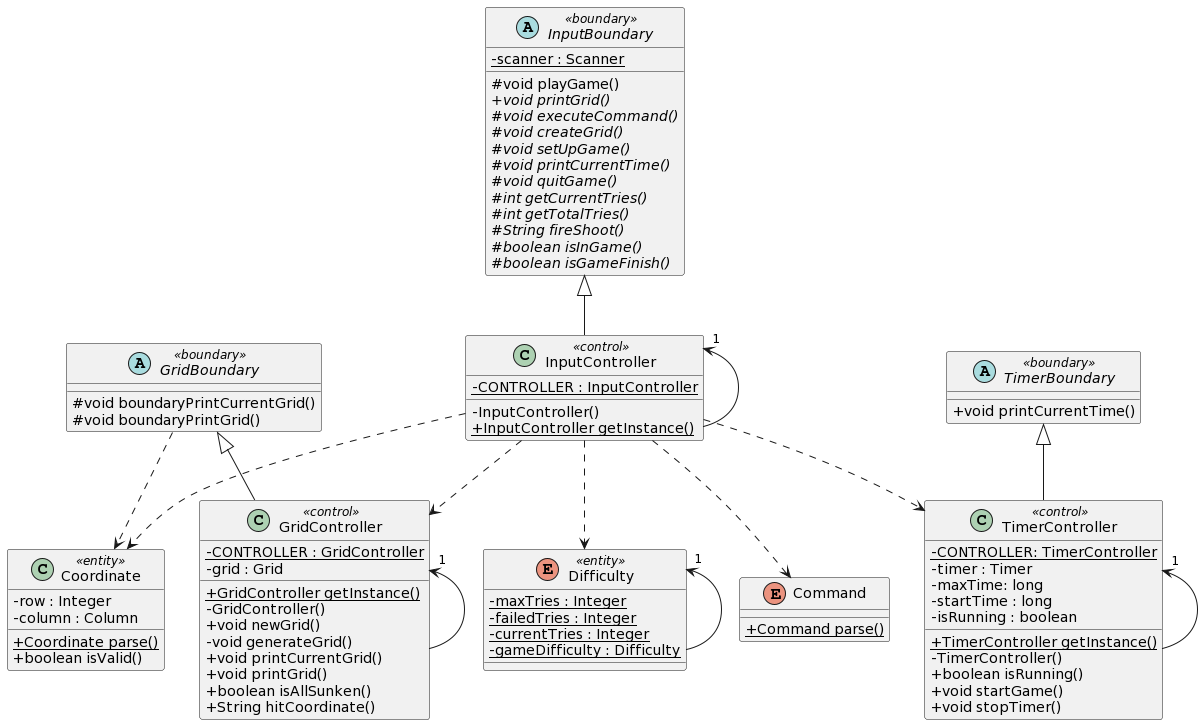

The diagram above was rendered by PlantUML. Its source (embedded in the PNG):
@startuml
skinparam classAttributeIconSize 0
abstract class InputBoundary <<boundary>>{
    - {static} scanner : Scanner
    # void playGame()
{abstract} + void printGrid()
    {abstract} # void executeCommand()
    {abstract} # void createGrid()
    {abstract} # void setUpGame()
    {abstract} # void printCurrentTime()
    {abstract} # void quitGame()
    {abstract} # int getCurrentTries()
    {abstract} # int getTotalTries()
    {abstract} # String fireShoot()
    {abstract} # boolean isInGame()
    {abstract} # boolean isGameFinish()
}

class InputController <<control>>{
    - {static} CONTROLLER : InputController
    - InputController()
+ {static}InputController getInstance()

}

abstract class GridBoundary <<boundary>>{
    #  void boundaryPrintCurrentGrid()
# void boundaryPrintGrid()
}

class GridController <<control>>{
    - {static} CONTROLLER : GridController
    - grid : Grid
+ {static}GridController getInstance()
    - GridController()
    + void newGrid()
    - void generateGrid()
    + void printCurrentGrid()
+ void printGrid()
    + boolean isAllSunken()
    + String hitCoordinate()
}
abstract class TimerBoundary <<boundary>>{
    + void printCurrentTime()

}

class TimerController <<control>>{
    - {static} CONTROLLER: TimerController
    - timer : Timer
    - maxTime: long
    - startTime : long
    - isRunning : boolean
+ {static} TimerController getInstance()
- TimerController()
    + boolean isRunning()
    + void startGame()
    + void stopTimer()

}
class Coordinate <<entity>>{
    - row : Integer
    - column : Column
    + {static} Coordinate parse()
    + boolean isValid()
}

enum Command {
    + {static} Command parse()
}

enum Difficulty <<entity>>{
    - {static} maxTries : Integer
    - {static} failedTries : Integer
    - {static} currentTries : Integer
    - {static} gameDifficulty : Difficulty
}


InputBoundary <|-- InputController
InputController "1" <-- InputController
GridController "1" <-- GridController
TimerController "1" <-- TimerController
Difficulty "1" <-- Difficulty
InputController ..> GridController
InputController ..> TimerController
InputController ..> Command
InputController ..> Difficulty
InputController ..> Coordinate
GridBoundary..> Coordinate
GridBoundary <|-- GridController
TimerBoundary <|-- TimerController
@enduml